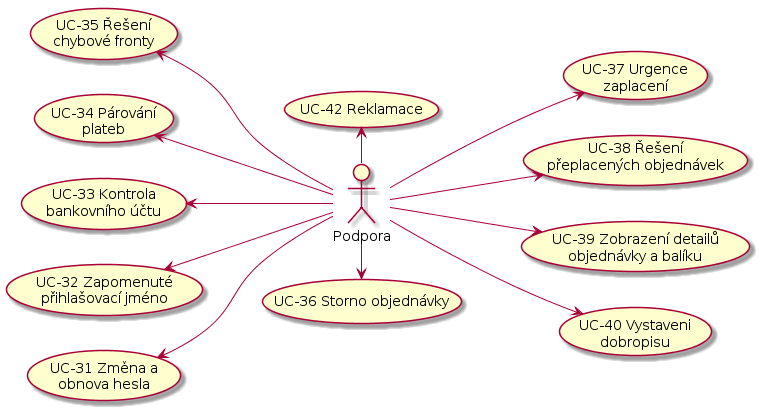

The diagram above was rendered by PlantUML. Its source (embedded in the PNG):
@startuml
left to right direction
actor :Podpora: as support

(UC-31 Změna a\nobnova hesla) as (UC-31)
(UC-32 Zapomenuté\npřihlašovací jméno) as (UC-32)
(UC-33 Kontrola\nbankovního účtu) as (UC-33)
(UC-34 Párování\nplateb) as (UC-34)
(UC-35 Řešení\nchybové fronty) as (UC-35)
(UC-36 Storno objednávky) as (UC-36)
(UC-37 Urgence\nzaplacení) as (UC-37)
(UC-38 Řešení\npřeplacených objednávek) as (UC-38)
(UC-39 Zobrazení detailů\nobjednávky a balíku) as (UC-39)
(UC-40 Vystaveni\ndobropisu) as (UC-40)
(UC-42 Reklamace) as (UC-42)

support -up-> (UC-31)
support -up-> (UC-32)
support -up-> (UC-33)
support -up-> (UC-34)
support -up-> (UC-35)
support -right-> (UC-36)
support -down-> (UC-37)
support -down-> (UC-38)
support -down-> (UC-39)
support -down-> (UC-40)
support -left-> (UC-42)
@enduml